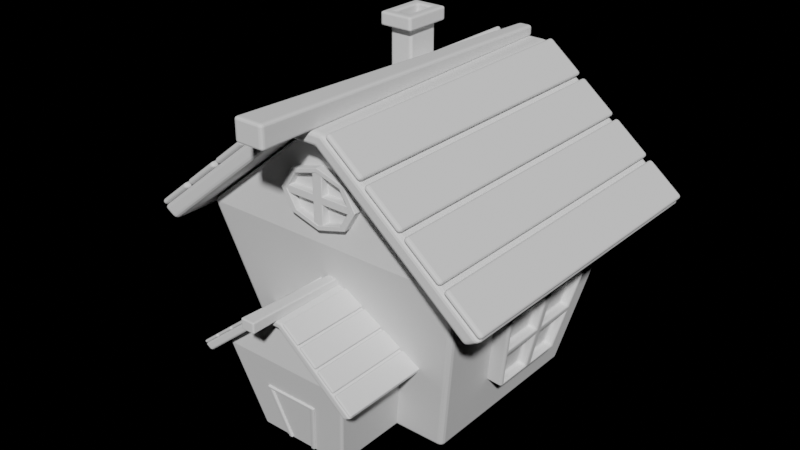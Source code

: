 # Source: step15.blend  (saved by Blender 3.4.6; exported with 4.5.12 LTS)
import bpy
from mathutils import Matrix  # noqa: F401  (used for matrix-valued properties, if any)

bpy.ops.wm.read_factory_settings(use_empty=True)
scene = bpy.context.scene
scene.name = 'Scene'

# ---- collections
col_collection = bpy.data.collections.new('Collection'); scene.collection.children.link(col_collection)

# ---- world
world_world = bpy.data.worlds.new('World'); scene.world = world_world
world_world.use_nodes = True; world_world.node_tree.nodes.clear()
_N = world_world.node_tree.nodes; _L = world_world.node_tree.links
n0 = _N.new('ShaderNodeOutputWorld'); n0.name = 'World Output'; n0.location = (300, 300)
n1 = _N.new('ShaderNodeBackground'); n1.name = 'Background'; n1.location = (10, 300)
n1.inputs[0].default_value = (0.0, 0.0, 0.0, 1.0)
_L.new(n1.outputs[0], n0.inputs[0])
n0.is_active_output = True
world_world.color = (0.05088, 0.05088, 0.05088)
world_world.use_sun_shadow = False
world_world.sun_shadow_jitter_overblur = 0.0

# ---- meshes
me_plan = bpy.data.meshes.new('Plan')
me_plan.from_pydata([(-0.7097, -0.7097, 0.0), (0.7097, -0.7097, 0.0), (-0.7097, 0.7097, 0.0), (0.7097, 0.7097, 0.0), (-1.0, -1.0, 1.97), (1.0, -1.0, 1.97), (-1.0, 1.0, 1.97), (1.0, 1.0, 1.97), (-0.09968, -1.0, 3.047), (0.09968, -1.0, 3.047), (-0.09968, 1.0, 3.047), (0.09968, 1.0, 3.047), (-0.288, -0.7115, 0.0117), (0.288, -0.7115, 0.0117), (-0.5046, -0.9281, 1.482), (0.5046, -0.9281, 1.482), (-0.7887, -0.3236, 0.5358), (-0.7887, 0.3236, 0.5358), (-0.921, -0.4559, 1.434), (-0.921, 0.4559, 1.434)], [], [(0, 2, 3, 1), (5, 7, 11, 9), (1, 3, 7, 5), (2, 0, 4, 6), (3, 2, 6, 7), (0, 1, 5, 4), (8, 9, 11, 10), (6, 4, 8, 10), (7, 6, 10, 11), (4, 5, 9, 8), (12, 14, 15, 13), (17, 19, 18, 16)])
_uv = me_plan.uv_layers.new(name='CarteUV')
_uv.uv.foreach_set('vector', [0.0, 0.0, 0.0, 1.0, 1.0, 1.0, 1.0, 0.0, 1.0, 0.0, 1.0, 1.0, 1.0, 1.0, 1.0, 0.0, 1.0, 0.0, 1.0, 1.0, 1.0, 1.0, 1.0, 0.0, 0.0, 1.0, 0.0, 0.0, 0.0, 0.0, 0.0, 1.0, 1.0, 1.0, 0.0, 1.0, 0.0, 1.0, 1.0, 1.0, 0.0, 0.0, 1.0, 0.0, 1.0, 0.0, 0.0, 0.0, 0.0, 0.0, 1.0, 0.0, 1.0, 1.0, 0.0, 1.0, 0.0, 1.0, 0.0, 0.0, 0.0, 0.0, 0.0, 1.0, 1.0, 1.0, 0.0, 1.0, 0.0, 1.0, 1.0, 1.0, 0.0, 0.0, 1.0, 0.0, 1.0, 0.0, 0.0, 0.0, 0.1175, 0.0, 0.0, 0.0, 1.0, 0.0, 0.8825, 0.0, 0.0, 1.0, 0.0, 1.0, 0.0, 0.0, 0.0, 0.0])
me_plan.materials.append(None)
me_plan.update()
me_plan_001 = bpy.data.meshes.new('Plan.001')
me_plan_001.from_pydata([(-1.193, -1.193, 1.857), (1.193, -1.193, 1.857), (-1.193, 1.193, 1.857), (1.193, 1.193, 1.857), (-0.1189, -1.193, 3.142), (0.1189, -1.193, 3.142), (-0.1189, 1.193, 3.142), (0.1189, 1.193, 3.142), (-1.303, 1.193, 1.949), (-1.303, -1.193, 1.949), (1.303, -1.193, 1.949), (1.303, 1.193, 1.949), (-0.1798, 1.193, 3.272), (-0.1798, -1.193, 3.272), (0.1798, -1.193, 3.272), (0.1798, 1.193, 3.272), (-0.6559, -1.193, 2.499), (-0.6559, 1.193, 2.499), (-0.7414, -1.193, 2.611), (-0.7414, 1.193, 2.611), (-0.3874, -1.193, 2.821), (-0.4606, -1.193, 2.941), (-0.3874, 1.193, 2.821), (-0.4606, 1.193, 2.941), (-0.9244, 1.193, 2.178), (-1.022, 1.193, 2.28), (-0.9244, -1.193, 2.178), (-1.022, -1.193, 2.28)], [], [(1, 5, 7, 3), (4, 6, 7, 5), (22, 6, 4, 20), (10, 11, 15, 14), (13, 14, 15, 12), (23, 21, 13, 12), (7, 6, 12, 15), (4, 5, 14, 13), (1, 3, 11, 10), (20, 4, 13, 21), (3, 7, 15, 11), (2, 0, 9, 8), (24, 2, 8, 25), (5, 1, 10, 14), (22, 17, 19, 23), (26, 16, 18, 27), (25, 27, 18, 19), (24, 17, 16, 26), (6, 22, 23, 12), (16, 20, 21, 18), (19, 18, 21, 23), (17, 22, 20, 16), (2, 24, 26, 0), (8, 9, 27, 25), (0, 26, 27, 9), (17, 24, 25, 19)])
_uv = me_plan_001.uv_layers.new(name='CarteUV')
_uv.uv.foreach_set('vector', [1.0, 0.0, 1.0, 0.0, 1.0, 1.0, 1.0, 1.0, 0.0, 0.0, 0.0, 1.0, 1.0, 1.0, 1.0, 0.0, 0.0, 1.0, 0.0, 1.0, 0.0, 0.0, 0.0, 0.0, 1.0, 0.0, 1.0, 1.0, 1.0, 1.0, 1.0, 0.0, 0.0, 0.0, 1.0, 0.0, 1.0, 1.0, 0.0, 1.0, 0.0, 1.0, 0.0, 0.0, 0.0, 0.0, 0.0, 1.0, 1.0, 1.0, 0.0, 1.0, 0.0, 1.0, 1.0, 1.0, 0.0, 0.0, 1.0, 0.0, 1.0, 0.0, 0.0, 0.0, 1.0, 0.0, 1.0, 1.0, 1.0, 1.0, 1.0, 0.0, 0.0, 0.0, 0.0, 0.0, 0.0, 0.0, 0.0, 0.0, 1.0, 1.0, 1.0, 1.0, 1.0, 1.0, 1.0, 1.0, 0.0, 1.0, 0.0, 0.0, 0.0, 0.0, 0.0, 1.0, 0.0, 1.0, 0.0, 1.0, 0.0, 1.0, 0.0, 1.0, 1.0, 0.0, 1.0, 0.0, 1.0, 0.0, 1.0, 0.0, 0.0, 1.0, 0.0, 1.0, 0.0, 1.0, 0.0, 1.0, 0.0, 0.0, 0.0, 0.0, 0.0, 0.0, 0.0, 0.0, 0.0, 1.0, 0.0, 0.0, 0.0, 0.0, 0.0, 1.0, 0.0, 1.0, 0.0, 1.0, 0.0, 0.0, 0.0, 0.0, 0.0, 1.0, 0.0, 1.0, 0.0, 1.0, 0.0, 1.0, 0.0, 0.0, 0.0, 0.0, 0.0, 0.0, 0.0, 0.0, 0.0, 1.0, 0.0, 0.0, 0.0, 0.0, 0.0, 1.0, 0.0, 1.0, 0.0, 1.0, 0.0, 0.0, 0.0, 0.0, 0.0, 1.0, 0.0, 1.0, 0.0, 0.0, 0.0, 0.0, 0.0, 1.0, 0.0, 0.0, 0.0, 0.0, 0.0, 1.0, 0.0, 0.0, 0.0, 0.0, 0.0, 0.0, 0.0, 0.0, 0.0, 1.0, 0.0, 1.0, 0.0, 1.0, 0.0, 1.0])
me_plan_001.materials.append(None)
me_plan_001.update()
me_plan_002 = bpy.data.meshes.new('Plan.002')
me_plan_002.from_pydata([(-0.05436, 1.193, 3.264), (-0.1093, -1.591, 3.272), (0.1093, -1.591, 3.272), (0.05436, 1.193, 3.264), (-0.05436, 1.193, 3.379), (-0.1093, -1.591, 3.502), (0.1093, -1.591, 3.502), (0.05436, 1.193, 3.379)], [], [(1, 0, 3, 2), (5, 6, 7, 4), (2, 3, 7, 6), (0, 1, 5, 4), (3, 0, 4, 7), (1, 2, 6, 5)])
_uv = me_plan_002.uv_layers.new(name='CarteUV')
_uv.uv.foreach_set('vector', [0.0, 0.0, 0.0, 1.0, 1.0, 1.0, 1.0, 0.0, 0.0, 0.0, 1.0, 0.0, 1.0, 1.0, 0.0, 1.0, 1.0, 0.0, 1.0, 1.0, 1.0, 1.0, 1.0, 0.0, 0.0, 1.0, 0.0, 0.0, 0.0, 0.0, 0.0, 1.0, 1.0, 1.0, 0.0, 1.0, 0.0, 1.0, 1.0, 1.0, 0.0, 0.0, 1.0, 0.0, 1.0, 0.0, 0.0, 0.0])
me_plan_002.materials.append(None)
me_plan_002.update()
me_plan_004 = bpy.data.meshes.new('Plan.004')
me_plan_004.from_pydata([(-0.7887, -0.3236, 0.5358), (-0.7887, 0.3236, 0.5358), (-0.921, -0.4559, 1.434), (-0.921, 0.4559, 1.434), (-0.8981, 0.3236, 0.5197), (-0.8981, -0.3236, 0.5197), (-1.03, 0.4559, 1.418), (-1.03, -0.4559, 1.418), (-0.8981, 0.0, 0.5197), (-1.03, 0.0, 1.418), (-0.9642, -0.3898, 0.9688), (-0.9642, 0.3898, 0.9688), (-0.9642, 0.0, 0.9688), (-0.9698, -0.03813, 1.007), (-0.9698, -0.3568, 1.007), (-1.025, -0.4119, 1.38), (-1.025, -0.03813, 1.38), (-0.9698, 0.3568, 1.007), (-0.9698, 0.03813, 1.007), (-1.025, 0.03813, 1.38), (-1.025, 0.4119, 1.38), (-0.9036, 0.2906, 0.5574), (-0.9036, 0.03813, 0.5574), (-0.9587, 0.03813, 0.9311), (-0.9587, 0.3457, 0.9311), (-0.9036, -0.03813, 0.5574), (-0.9036, -0.2906, 0.5574), (-0.9587, -0.3457, 0.9311), (-0.9587, -0.03813, 0.9311), (-0.9074, -0.3568, 1.016), (-0.9074, -0.03813, 1.016), (-0.9625, -0.03813, 1.389), (-0.9625, -0.4119, 1.389), (-0.9074, 0.03813, 1.016), (-0.9074, 0.3568, 1.016), (-0.9625, 0.4119, 1.389), (-0.9625, 0.03813, 1.389), (-0.8413, 0.2906, 0.5666), (-0.8413, 0.03813, 0.5666), (-0.8963, 0.3457, 0.9402), (-0.8963, 0.03813, 0.9402), (-0.8413, -0.03813, 0.5666), (-0.8413, -0.2906, 0.5666), (-0.8963, -0.03813, 0.9402), (-0.8963, -0.3457, 0.9402)], [], [(26, 27, 44, 42), (0, 2, 7, 10, 5), (1, 0, 5, 8, 4), (3, 1, 4, 11, 6), (2, 3, 6, 9, 7), (19, 20, 35, 36), (22, 23, 40, 38), (15, 16, 31, 32), (12, 10, 14, 13), (10, 7, 15, 14), (7, 9, 16, 15), (9, 12, 13, 16), (11, 12, 18, 17), (12, 9, 19, 18), (9, 6, 20, 19), (6, 11, 17, 20), (4, 8, 22, 21), (8, 12, 23, 22), (12, 11, 24, 23), (11, 4, 21, 24), (8, 5, 26, 25), (5, 10, 27, 26), (10, 12, 28, 27), (12, 8, 25, 28), (30, 29, 32, 31), (34, 33, 36, 35), (37, 38, 40, 39), (41, 42, 44, 43), (23, 24, 39, 40), (27, 28, 43, 44), (13, 14, 29, 30), (17, 18, 33, 34), (16, 13, 30, 31), (21, 22, 38, 37), (20, 17, 34, 35), (25, 26, 42, 41), (14, 15, 32, 29), (24, 21, 37, 39), (18, 19, 36, 33), (28, 25, 41, 43)])
_uv = me_plan_004.uv_layers.new(name='CarteUV')
_uv.uv.foreach_set('vector', [0.0, 0.05721, 0.0, 0.05086, 0.0, 0.05086, 0.0, 0.05721, 0.0, 0.0, 0.0, 0.0, 0.0, 0.0, 0.0, 0.0, 0.0, 0.0, 0.0, 1.0, 0.0, 0.0, 0.0, 0.0, 0.0, 0.5, 0.0, 1.0, 0.0, 1.0, 0.0, 1.0, 0.0, 1.0, 0.0, 1.0, 0.0, 1.0, 0.0, 0.0, 0.0, 1.0, 0.0, 1.0, 0.0, 0.5, 0.0, 0.0, 0.0, 0.5432, 0.0, 0.9566, 0.0, 0.9566, 0.0, 0.5432, 0.0, 0.557, 0.0, 0.5506, 0.0, 0.5506, 0.0, 0.557, 0.0, 0.04336, 0.0, 0.4568, 0.0, 0.4568, 0.0, 0.04336, 0.0, 0.5, 0.0, 0.0, 0.0, 0.04767, 0.0, 0.4525, 0.0, 0.0, 0.0, 0.0, 0.0, 0.04336, 0.0, 0.04767, 0.0, 0.0, 0.0, 0.5, 0.0, 0.4568, 0.0, 0.04336, 0.0, 0.5, 0.0, 0.5, 0.0, 0.4525, 0.0, 0.4568, 0.0, 1.0, 0.0, 0.5, 0.0, 0.5475, 0.0, 0.9523, 0.0, 0.5, 0.0, 0.5, 0.0, 0.5432, 0.0, 0.5475, 0.0, 0.5, 0.0, 1.0, 0.0, 0.9566, 0.0, 0.5432, 0.0, 1.0, 0.0, 1.0, 0.0, 0.9523, 0.0, 0.9566, 0.0, 1.0, 0.0, 0.5, 0.0, 0.557, 0.0, 0.9428, 0.0, 0.5, 0.0, 0.5, 0.0, 0.5506, 0.0, 0.557, 0.0, 0.5, 0.0, 1.0, 0.0, 0.9491, 0.0, 0.5506, 0.0, 1.0, 0.0, 1.0, 0.0, 0.9428, 0.0, 0.9491, 0.0, 0.5, 0.0, 0.0, 0.0, 0.05721, 0.0, 0.443, 0.0, 0.0, 0.0, 0.0, 0.0, 0.05086, 0.0, 0.05721, 0.0, 0.0, 0.0, 0.5, 0.0, 0.4494, 0.0, 0.05086, 0.0, 0.5, 0.0, 0.5, 0.0, 0.443, 0.0, 0.4494, 0.0, 0.4525, 0.0, 0.04767, 0.0, 0.04336, 0.0, 0.4568, 0.0, 0.9523, 0.0, 0.5475, 0.0, 0.5432, 0.0, 0.9566, 0.0, 0.9428, 0.0, 0.557, 0.0, 0.5506, 0.0, 0.9491, 0.0, 0.443, 0.0, 0.05721, 0.0, 0.05086, 0.0, 0.4494, 0.0, 0.5506, 0.0, 0.9491, 0.0, 0.9491, 0.0, 0.5506, 0.0, 0.05086, 0.0, 0.4494, 0.0, 0.4494, 0.0, 0.05086, 0.0, 0.4525, 0.0, 0.04767, 0.0, 0.04767, 0.0, 0.4525, 0.0, 0.9523, 0.0, 0.5475, 0.0, 0.5475, 0.0, 0.9523, 0.0, 0.4568, 0.0, 0.4525, 0.0, 0.4525, 0.0, 0.4568, 0.0, 0.9428, 0.0, 0.557, 0.0, 0.557, 0.0, 0.9428, 0.0, 0.9566, 0.0, 0.9523, 0.0, 0.9523, 0.0, 0.9566, 0.0, 0.443, 0.0, 0.05721, 0.0, 0.05721, 0.0, 0.443, 0.0, 0.04767, 0.0, 0.04336, 0.0, 0.04336, 0.0, 0.04767, 0.0, 0.9491, 0.0, 0.9428, 0.0, 0.9428, 0.0, 0.9491, 0.0, 0.5475, 0.0, 0.5432, 0.0, 0.5432, 0.0, 0.5475, 0.0, 0.4494, 0.0, 0.443, 0.0, 0.443, 0.0, 0.4494])
me_plan_004.materials.append(None)
me_plan_004.update()
me_plan_005 = bpy.data.meshes.new('Plan.005')
me_plan_005.from_pydata([(-0.7887, -0.3236, 0.5358), (-0.7887, 0.3236, 0.5358), (-0.921, -0.4559, 1.434), (-0.921, 0.4559, 1.434), (-0.8981, 0.3236, 0.5197), (-0.8981, -0.3236, 0.5197), (-1.03, 0.4559, 1.418), (-1.03, -0.4559, 1.418), (-0.8981, 0.0, 0.5197), (-1.03, 0.0, 1.418), (-0.9642, -0.3898, 0.9688), (-0.9642, 0.3898, 0.9688), (-0.9642, 0.0, 0.9688), (-0.9698, -0.03813, 1.007), (-0.9698, -0.3568, 1.007), (-1.025, -0.4119, 1.38), (-1.025, -0.03813, 1.38), (-0.9698, 0.3568, 1.007), (-0.9698, 0.03813, 1.007), (-1.025, 0.03813, 1.38), (-1.025, 0.4119, 1.38), (-0.9036, 0.2906, 0.5574), (-0.9036, 0.03813, 0.5574), (-0.9587, 0.03813, 0.9311), (-0.9587, 0.3457, 0.9311), (-0.9036, -0.03813, 0.5574), (-0.9036, -0.2906, 0.5574), (-0.9587, -0.3457, 0.9311), (-0.9587, -0.03813, 0.9311), (-0.9074, -0.3568, 1.016), (-0.9074, -0.03813, 1.016), (-0.9625, -0.03813, 1.389), (-0.9625, -0.4119, 1.389), (-0.9074, 0.03813, 1.016), (-0.9074, 0.3568, 1.016), (-0.9625, 0.4119, 1.389), (-0.9625, 0.03813, 1.389), (-0.8413, 0.2906, 0.5666), (-0.8413, 0.03813, 0.5666), (-0.8963, 0.3457, 0.9402), (-0.8963, 0.03813, 0.9402), (-0.8413, -0.03813, 0.5666), (-0.8413, -0.2906, 0.5666), (-0.8963, -0.03813, 0.9402), (-0.8963, -0.3457, 0.9402)], [], [(26, 27, 44, 42), (0, 2, 7, 10, 5), (1, 0, 5, 8, 4), (3, 1, 4, 11, 6), (2, 3, 6, 9, 7), (19, 20, 35, 36), (22, 23, 40, 38), (15, 16, 31, 32), (12, 10, 14, 13), (10, 7, 15, 14), (7, 9, 16, 15), (9, 12, 13, 16), (11, 12, 18, 17), (12, 9, 19, 18), (9, 6, 20, 19), (6, 11, 17, 20), (4, 8, 22, 21), (8, 12, 23, 22), (12, 11, 24, 23), (11, 4, 21, 24), (8, 5, 26, 25), (5, 10, 27, 26), (10, 12, 28, 27), (12, 8, 25, 28), (30, 29, 32, 31), (34, 33, 36, 35), (37, 38, 40, 39), (41, 42, 44, 43), (23, 24, 39, 40), (27, 28, 43, 44), (13, 14, 29, 30), (17, 18, 33, 34), (16, 13, 30, 31), (21, 22, 38, 37), (20, 17, 34, 35), (25, 26, 42, 41), (14, 15, 32, 29), (24, 21, 37, 39), (18, 19, 36, 33), (28, 25, 41, 43)])
_uv = me_plan_005.uv_layers.new(name='CarteUV')
_uv.uv.foreach_set('vector', [0.0, 0.05721, 0.0, 0.05086, 0.0, 0.05086, 0.0, 0.05721, 0.0, 0.0, 0.0, 0.0, 0.0, 0.0, 0.0, 0.0, 0.0, 0.0, 0.0, 1.0, 0.0, 0.0, 0.0, 0.0, 0.0, 0.5, 0.0, 1.0, 0.0, 1.0, 0.0, 1.0, 0.0, 1.0, 0.0, 1.0, 0.0, 1.0, 0.0, 0.0, 0.0, 1.0, 0.0, 1.0, 0.0, 0.5, 0.0, 0.0, 0.0, 0.5432, 0.0, 0.9566, 0.0, 0.9566, 0.0, 0.5432, 0.0, 0.557, 0.0, 0.5506, 0.0, 0.5506, 0.0, 0.557, 0.0, 0.04336, 0.0, 0.4568, 0.0, 0.4568, 0.0, 0.04336, 0.0, 0.5, 0.0, 0.0, 0.0, 0.04767, 0.0, 0.4525, 0.0, 0.0, 0.0, 0.0, 0.0, 0.04336, 0.0, 0.04767, 0.0, 0.0, 0.0, 0.5, 0.0, 0.4568, 0.0, 0.04336, 0.0, 0.5, 0.0, 0.5, 0.0, 0.4525, 0.0, 0.4568, 0.0, 1.0, 0.0, 0.5, 0.0, 0.5475, 0.0, 0.9523, 0.0, 0.5, 0.0, 0.5, 0.0, 0.5432, 0.0, 0.5475, 0.0, 0.5, 0.0, 1.0, 0.0, 0.9566, 0.0, 0.5432, 0.0, 1.0, 0.0, 1.0, 0.0, 0.9523, 0.0, 0.9566, 0.0, 1.0, 0.0, 0.5, 0.0, 0.557, 0.0, 0.9428, 0.0, 0.5, 0.0, 0.5, 0.0, 0.5506, 0.0, 0.557, 0.0, 0.5, 0.0, 1.0, 0.0, 0.9491, 0.0, 0.5506, 0.0, 1.0, 0.0, 1.0, 0.0, 0.9428, 0.0, 0.9491, 0.0, 0.5, 0.0, 0.0, 0.0, 0.05721, 0.0, 0.443, 0.0, 0.0, 0.0, 0.0, 0.0, 0.05086, 0.0, 0.05721, 0.0, 0.0, 0.0, 0.5, 0.0, 0.4494, 0.0, 0.05086, 0.0, 0.5, 0.0, 0.5, 0.0, 0.443, 0.0, 0.4494, 0.0, 0.4525, 0.0, 0.04767, 0.0, 0.04336, 0.0, 0.4568, 0.0, 0.9523, 0.0, 0.5475, 0.0, 0.5432, 0.0, 0.9566, 0.0, 0.9428, 0.0, 0.557, 0.0, 0.5506, 0.0, 0.9491, 0.0, 0.443, 0.0, 0.05721, 0.0, 0.05086, 0.0, 0.4494, 0.0, 0.5506, 0.0, 0.9491, 0.0, 0.9491, 0.0, 0.5506, 0.0, 0.05086, 0.0, 0.4494, 0.0, 0.4494, 0.0, 0.05086, 0.0, 0.4525, 0.0, 0.04767, 0.0, 0.04767, 0.0, 0.4525, 0.0, 0.9523, 0.0, 0.5475, 0.0, 0.5475, 0.0, 0.9523, 0.0, 0.4568, 0.0, 0.4525, 0.0, 0.4525, 0.0, 0.4568, 0.0, 0.9428, 0.0, 0.557, 0.0, 0.557, 0.0, 0.9428, 0.0, 0.9566, 0.0, 0.9523, 0.0, 0.9523, 0.0, 0.9566, 0.0, 0.443, 0.0, 0.05721, 0.0, 0.05721, 0.0, 0.443, 0.0, 0.04767, 0.0, 0.04336, 0.0, 0.04336, 0.0, 0.04767, 0.0, 0.9491, 0.0, 0.9428, 0.0, 0.9428, 0.0, 0.9491, 0.0, 0.5475, 0.0, 0.5432, 0.0, 0.5432, 0.0, 0.5475, 0.0, 0.4494, 0.0, 0.443, 0.0, 0.443, 0.0, 0.4494])
me_plan_005.materials.append(None)
me_plan_005.update()
me_cercle = bpy.data.meshes.new('Cercle')
me_cercle.from_pydata([], [], [])
_uv = me_cercle.uv_layers.new(name='CarteUV')
_uv.uv.foreach_set('vector', [])
me_cercle.update()
me_cercle_001 = bpy.data.meshes.new('Cercle.001')
me_cercle_001.from_pydata([(0.0, 0.3, 0.0), (-0.2121, 0.2121, 0.0), (-0.3, 0.0, 0.0), (-0.2121, -0.2121, 0.0), (0.0, -0.3, 0.0), (0.2121, -0.2121, 0.0), (0.3, 0.0, 0.0), (0.2121, 0.2121, 0.0), (2.09e-09, 0.2519, 9.556e-09), (-0.1781, 0.1781, 9.556e-09), (-0.2519, 0.0, 9.556e-09), (-0.1781, -0.1781, 9.556e-09), (2.09e-09, -0.2519, 9.556e-09), (0.1781, -0.1781, 9.556e-09), (0.2519, 0.0, 9.556e-09), (0.1781, 0.1781, 9.556e-09), (7.327e-16, 0.3, 0.05892), (-0.2121, 0.2121, 0.05892), (-0.3, 0.0, 0.05892), (-0.2121, -0.2121, 0.05892), (7.327e-16, -0.3, 0.05892), (0.2121, -0.2121, 0.05892), (0.3, 0.0, 0.05892), (0.2121, 0.2121, 0.05892), (2.09e-09, 0.2519, 0.05892), (-0.1781, 0.1781, 0.05892), (-0.2519, 0.0, 0.05892), (-0.1781, -0.1781, 0.05892), (2.09e-09, -0.2519, 0.05892), (0.1781, -0.1781, 0.05892), (0.2519, 0.0, 0.05892), (0.1781, 0.1781, 0.05892), (-0.0375, -0.0375, 0.0375), (-0.0375, 0.0375, 0.0375), (-0.0375, -0.0375, -0.0375), (-0.0375, 0.0375, -0.0375), (0.0375, -0.0375, 0.0375), (0.0375, 0.0375, 0.0375), (0.0375, -0.0375, -0.0375), (0.0375, 0.0375, -0.0375), (-0.254, -0.0375, 0.0375), (-0.254, 0.0375, 0.0375), (-0.254, 0.0375, -0.0375), (-0.254, -0.0375, -0.0375), (0.254, -0.0375, -0.0375), (0.254, 0.0375, -0.0375), (0.254, 0.0375, 0.0375), (0.254, -0.0375, 0.0375), (-0.0375, -0.254, -0.0375), (0.0375, -0.254, -0.0375), (0.0375, -0.254, 0.0375), (-0.0375, -0.254, 0.0375), (0.0375, 0.254, -0.0375), (-0.0375, 0.254, -0.0375), (-0.0375, 0.254, 0.0375), (0.0375, 0.254, 0.0375), (-0.0375, -0.0375, 0.05499), (-0.0375, 0.0375, 0.05499), (0.0375, 0.0375, 0.05499), (0.0375, -0.0375, 0.05499), (-0.254, 0.0375, 0.05499), (-0.254, -0.0375, 0.05499), (0.254, -0.0375, 0.05499), (0.254, 0.0375, 0.05499), (-0.0375, -0.254, 0.05499), (0.0375, -0.254, 0.05499), (0.0375, 0.254, 0.05499), (-0.0375, 0.254, 0.05499), (-0.2647, -0.0375, 0.05499), (-0.2647, -0.0375, 0.0375), (-0.2647, 0.0375, 0.0375), (-0.2647, 0.0375, 0.05499), (0.0375, 0.2758, 0.0375), (-0.0375, 0.2758, 0.0375), (0.0375, 0.2758, 0.05499), (-0.0375, 0.2758, 0.05499), (0.2692, -0.0375, 0.0375), (0.2692, -0.0375, 0.05499), (0.2692, 0.0375, 0.0375), (0.2692, 0.0375, 0.05499), (-0.0375, -0.2782, 0.0375), (0.0375, -0.2782, 0.0375), (-0.0375, -0.2782, 0.05499), (0.0375, -0.2782, 0.05499), (0.0375, -0.277, -0.0375), (-0.0375, -0.277, -0.0375), (0.0375, -0.277, 0.0375), (-0.0375, -0.277, 0.0375), (-0.2645, 0.0375, 0.0375), (-0.2645, -0.0375, 0.0375), (-0.2645, 0.0375, -0.0375), (-0.2645, -0.0375, -0.0375), (-0.0375, 0.276, -0.0375), (0.0375, 0.276, -0.0375), (-0.0375, 0.276, 0.0375), (0.0375, 0.276, 0.0375), (0.2699, 0.0375, -0.0375), (0.2699, -0.0375, -0.0375), (0.2699, 0.0375, 0.0375), (0.2699, -0.0375, 0.0375)], [], [(7, 15, 14, 6), (5, 13, 12, 4), (3, 11, 10, 2), (1, 9, 8, 0), (0, 8, 15, 7), (6, 14, 13, 5), (4, 12, 11, 3), (2, 10, 9, 1), (23, 22, 30, 31), (21, 20, 28, 29), (19, 18, 26, 27), (17, 16, 24, 25), (16, 23, 31, 24), (22, 21, 29, 30), (20, 19, 27, 28), (18, 17, 25, 26), (12, 13, 29, 28), (6, 5, 21, 22), (13, 14, 30, 29), (7, 6, 22, 23), (14, 15, 31, 30), (0, 7, 23, 16), (1, 0, 16, 17), (15, 8, 24, 31), (8, 9, 25, 24), (2, 1, 17, 18), (9, 10, 26, 25), (3, 2, 18, 19), (10, 11, 27, 26), (4, 3, 19, 20), (11, 12, 28, 27), (5, 4, 20, 21), (56, 64, 65, 59), (34, 35, 39, 38), (59, 62, 63, 58), (32, 51, 64, 56), (57, 60, 61, 56), (59, 58, 57, 56), (43, 40, 89, 91), (54, 67, 75, 73), (35, 42, 41, 33), (34, 43, 42, 35), (32, 40, 43, 34), (46, 47, 99, 98), (39, 45, 44, 38), (37, 46, 45, 39), (50, 36, 59, 65), (38, 44, 47, 36), (48, 49, 84, 85), (38, 49, 48, 34), (36, 50, 49, 38), (40, 32, 56, 61), (34, 48, 51, 32), (55, 52, 93, 95), (35, 53, 52, 39), (33, 54, 53, 35), (36, 47, 62, 59), (39, 52, 55, 37), (58, 66, 67, 57), (54, 33, 57, 67), (62, 47, 76, 77), (61, 60, 71, 68), (37, 55, 66, 58), (46, 37, 58, 63), (33, 41, 60, 57), (50, 65, 83, 81), (70, 69, 68, 71), (60, 41, 70, 71), (40, 61, 68, 69), (41, 40, 69, 70), (72, 73, 75, 74), (67, 66, 74, 75), (66, 55, 72, 74), (55, 54, 73, 72), (76, 78, 79, 77), (47, 46, 78, 76), (63, 62, 77, 79), (46, 63, 79, 78), (80, 81, 83, 82), (65, 64, 82, 83), (51, 50, 81, 80), (64, 51, 80, 82), (85, 84, 86, 87), (51, 48, 85, 87), (49, 50, 86, 84), (50, 51, 87, 86), (89, 88, 90, 91), (41, 42, 90, 88), (42, 43, 91, 90), (40, 41, 88, 89), (93, 92, 94, 95), (53, 54, 94, 92), (54, 55, 95, 94), (52, 53, 92, 93), (97, 96, 98, 99), (44, 45, 96, 97), (47, 44, 97, 99), (45, 46, 98, 96)])
_uv = me_cercle_001.uv_layers.new(name='CarteUV')
_uv.uv.foreach_set('vector', [0.0, 0.0, 0.0, 0.0, 0.0, 0.0, 0.0, 0.0, 0.0, 0.0, 0.0, 0.0, 0.0, 0.0, 0.0, 0.0, 0.0, 0.0, 0.0, 0.0, 0.0, 0.0, 0.0, 0.0, 0.0, 0.0, 0.0, 0.0, 0.0, 0.0, 0.0, 0.0, 0.0, 0.0, 0.0, 0.0, 0.0, 0.0, 0.0, 0.0, 0.0, 0.0, 0.0, 0.0, 0.0, 0.0, 0.0, 0.0, 0.0, 0.0, 0.0, 0.0, 0.0, 0.0, 0.0, 0.0, 0.0, 0.0, 0.0, 0.0, 0.0, 0.0, 0.0, 0.0, 0.0, 0.0, 0.0, 0.0, 0.0, 0.0, 0.0, 0.0, 0.0, 0.0, 0.0, 0.0, 0.0, 0.0, 0.0, 0.0, 0.0, 0.0, 0.0, 0.0, 0.0, 0.0, 0.0, 0.0, 0.0, 0.0, 0.0, 0.0, 0.0, 0.0, 0.0, 0.0, 0.0, 0.0, 0.0, 0.0, 0.0, 0.0, 0.0, 0.0, 0.0, 0.0, 0.0, 0.0, 0.0, 0.0, 0.0, 0.0, 0.0, 0.0, 0.0, 0.0, 0.0, 0.0, 0.0, 0.0, 0.0, 0.0, 0.0, 0.0, 0.0, 0.0, 0.0, 0.0, 0.0, 0.0, 0.0, 0.0, 0.0, 0.0, 0.0, 0.0, 0.0, 0.0, 0.0, 0.0, 0.0, 0.0, 0.0, 0.0, 0.0, 0.0, 0.0, 0.0, 0.0, 0.0, 0.0, 0.0, 0.0, 0.0, 0.0, 0.0, 0.0, 0.0, 0.0, 0.0, 0.0, 0.0, 0.0, 0.0, 0.0, 0.0, 0.0, 0.0, 0.0, 0.0, 0.0, 0.0, 0.0, 0.0, 0.0, 0.0, 0.0, 0.0, 0.0, 0.0, 0.0, 0.0, 0.0, 0.0, 0.0, 0.0, 0.0, 0.0, 0.0, 0.0, 0.0, 0.0, 0.0, 0.0, 0.0, 0.0, 0.0, 0.0, 0.0, 0.0, 0.0, 0.0, 0.0, 0.0, 0.0, 0.0, 0.0, 0.0, 0.0, 0.0, 0.0, 0.0, 0.0, 0.0, 0.0, 0.0, 0.0, 0.0, 0.0, 0.0, 0.0, 0.0, 0.0, 0.0, 0.0, 0.0, 0.0, 0.0, 0.0, 0.0, 0.0, 0.0, 0.0, 0.0, 0.0, 0.0, 0.0, 0.0, 0.0, 0.0, 0.0, 0.0, 0.0, 0.0, 0.0, 0.0, 0.0, 0.0, 0.0, 0.0, 0.0, 0.0, 0.0, 0.0, 0.0, 0.0, 0.125, 0.75, 0.125, 0.75, 0.375, 0.75, 0.375, 0.75, 0.375, 0.25, 0.625, 0.25, 0.625, 0.5, 0.375, 0.5, 0.375, 0.75, 0.375, 0.75, 0.625, 0.75, 0.625, 0.75, 0.125, 0.75, 0.125, 0.75, 0.125, 0.75, 0.125, 0.75, 0.625, 0.0, 0.625, 0.0, 0.375, 0.0, 0.375, 0.0, 0.375, 0.75, 0.625, 0.75, 0.625, 1.0, 0.375, 1.0, 0.375, 0.25, 0.375, 0.0, 0.375, 0.0, 0.375, 0.25, 0.875, 0.75, 0.875, 0.75, 0.875, 0.75, 0.875, 0.75, 0.625, 0.25, 0.625, 0.25, 0.625, 0.0, 0.625, 0.0, 0.375, 0.25, 0.375, 0.25, 0.625, 0.25, 0.625, 0.25, 0.375, 0.0, 0.375, 0.0, 0.375, 0.25, 0.375, 0.25, 0.625, 0.75, 0.375, 0.75, 0.375, 0.75, 0.625, 0.75, 0.625, 0.5, 0.625, 0.5, 0.375, 0.5, 0.375, 0.5, 0.625, 0.75, 0.625, 0.75, 0.625, 0.5, 0.625, 0.5, 0.375, 0.75, 0.375, 0.75, 0.375, 0.75, 0.375, 0.75, 0.375, 0.5, 0.375, 0.5, 0.375, 0.75, 0.375, 0.75, 0.125, 0.5, 0.375, 0.5, 0.375, 0.5, 0.125, 0.5, 0.375, 0.5, 0.375, 0.5, 0.125, 0.5, 0.125, 0.5, 0.375, 0.75, 0.375, 0.75, 0.375, 0.5, 0.375, 0.5, 0.375, 0.0, 0.375, 0.0, 0.375, 0.0, 0.375, 0.0, 0.125, 0.5, 0.125, 0.5, 0.125, 0.75, 0.125, 0.75, 0.625, 0.75, 0.625, 0.5, 0.625, 0.5, 0.625, 0.75, 0.875, 0.5, 0.875, 0.5, 0.625, 0.5, 0.625, 0.5, 0.875, 0.75, 0.875, 0.75, 0.875, 0.5, 0.875, 0.5, 0.375, 0.75, 0.375, 0.75, 0.375, 0.75, 0.375, 0.75, 0.625, 0.5, 0.625, 0.5, 0.625, 0.75, 0.625, 0.75, 0.625, 0.75, 0.625, 0.75, 0.875, 0.75, 0.875, 0.75, 0.875, 0.75, 0.875, 0.75, 0.875, 0.75, 0.875, 0.75, 0.375, 0.75, 0.375, 0.75, 0.375, 0.75, 0.375, 0.75, 0.375, 0.0, 0.625, 0.0, 0.625, 0.0, 0.375, 0.0, 0.625, 0.75, 0.625, 0.75, 0.625, 0.75, 0.625, 0.75, 0.625, 0.75, 0.625, 0.75, 0.625, 0.75, 0.625, 0.75, 0.625, 0.0, 0.625, 0.0, 0.625, 0.0, 0.625, 0.0, 0.375, 0.75, 0.375, 0.75, 0.375, 0.75, 0.375, 0.75, 0.625, 0.0, 0.375, 0.0, 0.375, 0.0, 0.625, 0.0, 0.625, 0.0, 0.625, 0.0, 0.625, 0.0, 0.625, 0.0, 0.375, 0.0, 0.375, 0.0, 0.375, 0.0, 0.375, 0.0, 0.625, 0.0, 0.375, 0.0, 0.375, 0.0, 0.625, 0.0, 0.625, 0.75, 0.875, 0.75, 0.875, 0.75, 0.625, 0.75, 0.875, 0.75, 0.625, 0.75, 0.625, 0.75, 0.875, 0.75, 0.625, 0.75, 0.625, 0.75, 0.625, 0.75, 0.625, 0.75, 0.625, 0.75, 0.875, 0.75, 0.875, 0.75, 0.625, 0.75, 0.375, 0.75, 0.625, 0.75, 0.625, 0.75, 0.375, 0.75, 0.375, 0.75, 0.625, 0.75, 0.625, 0.75, 0.375, 0.75, 0.625, 0.75, 0.375, 0.75, 0.375, 0.75, 0.625, 0.75, 0.625, 0.75, 0.625, 0.75, 0.625, 0.75, 0.625, 0.75, 0.125, 0.75, 0.375, 0.75, 0.375, 0.75, 0.125, 0.75, 0.375, 0.75, 0.125, 0.75, 0.125, 0.75, 0.375, 0.75, 0.125, 0.75, 0.375, 0.75, 0.375, 0.75, 0.125, 0.75, 0.125, 0.75, 0.125, 0.75, 0.125, 0.75, 0.125, 0.75, 0.125, 0.5, 0.375, 0.5, 0.375, 0.75, 0.125, 0.75, 0.125, 0.75, 0.125, 0.5, 0.125, 0.5, 0.125, 0.75, 0.375, 0.5, 0.375, 0.75, 0.375, 0.75, 0.375, 0.5, 0.375, 0.75, 0.125, 0.75, 0.125, 0.75, 0.375, 0.75, 0.375, 0.0, 0.625, 0.0, 0.625, 0.25, 0.375, 0.25, 0.625, 0.0, 0.625, 0.25, 0.625, 0.25, 0.625, 0.0, 0.625, 0.25, 0.375, 0.25, 0.375, 0.25, 0.625, 0.25, 0.375, 0.0, 0.625, 0.0, 0.625, 0.0, 0.375, 0.0, 0.625, 0.5, 0.875, 0.5, 0.875, 0.75, 0.625, 0.75, 0.875, 0.5, 0.875, 0.75, 0.875, 0.75, 0.875, 0.5, 0.875, 0.75, 0.625, 0.75, 0.625, 0.75, 0.875, 0.75, 0.625, 0.5, 0.875, 0.5, 0.875, 0.5, 0.625, 0.5, 0.375, 0.5, 0.625, 0.5, 0.625, 0.75, 0.375, 0.75, 0.375, 0.5, 0.625, 0.5, 0.625, 0.5, 0.375, 0.5, 0.375, 0.75, 0.375, 0.5, 0.375, 0.5, 0.375, 0.75, 0.625, 0.5, 0.625, 0.75, 0.625, 0.75, 0.625, 0.5])
me_cercle_001.materials.append(None)
me_cercle_001.update()
me_plan_007 = bpy.data.meshes.new('Plan.007')
me_plan_007.from_pydata([(-0.5795, 0.6466, 2.801), (-0.5795, 0.3735, 2.801), (-0.3996, 0.6466, 3.013), (-0.3996, 0.3735, 3.013), (-0.5795, 0.6466, 3.47), (-0.5795, 0.3735, 3.47), (-0.3996, 0.6466, 3.47), (-0.3996, 0.3735, 3.47), (-0.6206, 0.7091, 3.47), (-0.6206, 0.311, 3.47), (-0.3584, 0.7091, 3.47), (-0.3584, 0.311, 3.47), (-0.5486, 0.6371, 3.614), (-0.5486, 0.383, 3.614), (-0.4305, 0.6371, 3.614), (-0.4305, 0.383, 3.614), (-0.6206, 0.7091, 3.614), (-0.6206, 0.311, 3.614), (-0.3584, 0.7091, 3.614), (-0.3584, 0.311, 3.614), (-0.5486, 0.6371, 3.319), (-0.5486, 0.383, 3.319), (-0.4305, 0.6371, 3.319), (-0.4305, 0.383, 3.319)], [], [(0, 2, 3, 1), (5, 7, 11, 9), (0, 1, 5, 4), (2, 0, 4, 6), (3, 2, 6, 7), (1, 3, 7, 5), (10, 8, 16, 18), (4, 5, 9, 8), (6, 4, 8, 10), (7, 6, 10, 11), (13, 15, 23, 21), (11, 10, 18, 19), (9, 11, 19, 17), (8, 9, 17, 16), (13, 12, 16, 17), (14, 15, 19, 18), (15, 13, 17, 19), (12, 14, 18, 16), (20, 21, 23, 22), (12, 13, 21, 20), (14, 12, 20, 22), (15, 14, 22, 23)])
_uv = me_plan_007.uv_layers.new(name='CarteUV')
_uv.uv.foreach_set('vector', [0.0, 1.0, 0.0, 1.0, 0.0, 0.0, 0.0, 0.0, 0.0, 0.0, 0.0, 0.0, 0.0, 0.0, 0.0, 0.0, 0.0, 1.0, 0.0, 0.0, 0.0, 0.0, 0.0, 1.0, 0.0, 1.0, 0.0, 1.0, 0.0, 1.0, 0.0, 1.0, 0.0, 0.0, 0.0, 1.0, 0.0, 1.0, 0.0, 0.0, 0.0, 0.0, 0.0, 0.0, 0.0, 0.0, 0.0, 0.0, 0.0, 1.0, 0.0, 1.0, 0.0, 1.0, 0.0, 1.0, 0.0, 1.0, 0.0, 0.0, 0.0, 0.0, 0.0, 1.0, 0.0, 1.0, 0.0, 1.0, 0.0, 1.0, 0.0, 1.0, 0.0, 0.0, 0.0, 1.0, 0.0, 1.0, 0.0, 0.0, 0.0, 0.1809, 0.0, 0.1809, 0.0, 0.1809, 0.0, 0.1809, 0.0, 0.0, 0.0, 1.0, 0.0, 1.0, 0.0, 0.0, 0.0, 0.0, 0.0, 0.0, 0.0, 0.0, 0.0, 0.0, 0.0, 1.0, 0.0, 0.0, 0.0, 0.0, 0.0, 1.0, 0.0, 0.1809, 0.0, 0.8191, 0.0, 1.0, 0.0, 0.0, 0.0, 0.8191, 0.0, 0.1809, 0.0, 0.0, 0.0, 1.0, 0.0, 0.1809, 0.0, 0.1809, 0.0, 0.0, 0.0, 0.0, 0.0, 0.8191, 0.0, 0.8191, 0.0, 1.0, 0.0, 1.0, 0.0, 0.8191, 0.0, 0.1809, 0.0, 0.1809, 0.0, 0.8191, 0.0, 0.8191, 0.0, 0.1809, 0.0, 0.1809, 0.0, 0.8191, 0.0, 0.8191, 0.0, 0.8191, 0.0, 0.8191, 0.0, 0.8191, 0.0, 0.1809, 0.0, 0.8191, 0.0, 0.8191, 0.0, 0.1809])
me_plan_007.materials.append(None)
me_plan_007.update()
me_plan_006 = bpy.data.meshes.new('Plan.006')
me_plan_006.from_pydata([(-1.289, 1.193, 1.966), (-1.289, -1.193, 1.966), (-1.036, 1.193, 2.263), (-1.036, -1.193, 2.263), (-1.314, 1.193, 2.012), (-1.314, -1.193, 2.012), (-1.062, 1.193, 2.309), (-1.062, -1.193, 2.309)], [], [(0, 2, 3, 1), (4, 5, 7, 6), (2, 0, 4, 6), (1, 3, 7, 5), (0, 1, 5, 4), (3, 2, 6, 7)])
_uv = me_plan_006.uv_layers.new(name='CarteUV')
_uv.uv.foreach_set('vector', [0.0, 1.0, 0.0, 1.0, 0.0, 0.0, 0.0, 0.0, 0.0, 1.0, 0.0, 0.0, 0.0, 0.0, 0.0, 1.0, 0.0, 1.0, 0.0, 1.0, 0.0, 1.0, 0.0, 1.0, 0.0, 0.0, 0.0, 0.0, 0.0, 0.0, 0.0, 0.0, 0.0, 1.0, 0.0, 0.0, 0.0, 0.0, 0.0, 1.0, 0.0, 0.0, 0.0, 1.0, 0.0, 1.0, 0.0, 0.0])
me_plan_006.materials.append(None)
me_plan_006.update()
me_plan_008 = bpy.data.meshes.new('Plan.008')
me_plan_008.from_pydata([(-1.008, -1.193, 2.296), (-1.008, 1.193, 2.296), (-0.7555, 1.193, 2.594), (-0.7555, -1.193, 2.594), (-1.034, -1.193, 2.342), (-1.034, 1.193, 2.342), (-0.7809, 1.193, 2.64), (-0.7809, -1.193, 2.64)], [], [(1, 2, 3, 0), (5, 4, 7, 6), (0, 3, 7, 4), (2, 1, 5, 6), (3, 2, 6, 7), (1, 0, 4, 5)])
_uv = me_plan_008.uv_layers.new(name='CarteUV')
_uv.uv.foreach_set('vector', [0.0, 1.0, 0.0, 1.0, 0.0, 0.0, 0.0, 0.0, 0.0, 1.0, 0.0, 0.0, 0.0, 0.0, 0.0, 1.0, 0.0, 0.0, 0.0, 0.0, 0.0, 0.0, 0.0, 0.0, 0.0, 1.0, 0.0, 1.0, 0.0, 1.0, 0.0, 1.0, 0.0, 0.0, 0.0, 1.0, 0.0, 1.0, 0.0, 0.0, 0.0, 1.0, 0.0, 0.0, 0.0, 0.0, 0.0, 1.0])
me_plan_008.materials.append(None)
me_plan_008.update()
me_plan_009 = bpy.data.meshes.new('Plan.009')
me_plan_009.from_pydata([(-0.4746, 1.193, 2.925), (-0.4746, -1.193, 2.925), (-0.7274, 1.193, 2.627), (-0.7274, -1.193, 2.627), (-0.5, -1.193, 2.971), (-0.5, 1.193, 2.971), (-0.7528, -1.193, 2.673), (-0.7528, 1.193, 2.673)], [], [(2, 0, 1, 3), (7, 6, 4, 5), (3, 1, 4, 6), (2, 3, 6, 7), (1, 0, 5, 4), (0, 2, 7, 5)])
_uv = me_plan_009.uv_layers.new(name='CarteUV')
_uv.uv.foreach_set('vector', [0.0, 1.0, 0.0, 1.0, 0.0, 0.0, 0.0, 0.0, 0.0, 1.0, 0.0, 0.0, 0.0, 0.0, 0.0, 1.0, 0.0, 0.0, 0.0, 0.0, 0.0, 0.0, 0.0, 0.0, 0.0, 1.0, 0.0, 0.0, 0.0, 0.0, 0.0, 1.0, 0.0, 0.0, 0.0, 1.0, 0.0, 1.0, 0.0, 0.0, 0.0, 1.0, 0.0, 1.0, 0.0, 1.0, 0.0, 1.0])
me_plan_009.materials.append(None)
me_plan_009.update()
me_plan_010 = bpy.data.meshes.new('Plan.010')
me_plan_010.from_pydata([(-0.4466, 1.193, 2.958), (-0.4466, -1.193, 2.958), (-0.1938, -1.193, 3.256), (-0.1938, 1.193, 3.256), (-0.4719, -1.193, 3.004), (-0.4719, 1.193, 3.004), (-0.2192, 1.193, 3.302), (-0.2192, -1.193, 3.302)], [], [(0, 3, 2, 1), (5, 4, 7, 6), (2, 3, 6, 7), (3, 0, 5, 6), (1, 2, 7, 4), (0, 1, 4, 5)])
_uv = me_plan_010.uv_layers.new(name='CarteUV')
_uv.uv.foreach_set('vector', [0.0, 1.0, 0.0, 1.0, 0.0, 0.0, 0.0, 0.0, 0.0, 1.0, 0.0, 0.0, 0.0, 0.0, 0.0, 1.0, 0.0, 0.0, 0.0, 1.0, 0.0, 1.0, 0.0, 0.0, 0.0, 1.0, 0.0, 1.0, 0.0, 1.0, 0.0, 1.0, 0.0, 0.0, 0.0, 0.0, 0.0, 0.0, 0.0, 0.0, 0.0, 1.0, 0.0, 0.0, 0.0, 0.0, 0.0, 1.0])
me_plan_010.materials.append(None)
me_plan_010.update()
me_plan_011 = bpy.data.meshes.new('Plan.011')
me_plan_011.from_pydata([(-0.4466, 1.193, 2.958), (-0.4466, -1.193, 2.958), (-0.1938, -1.193, 3.256), (-0.1938, 1.193, 3.256), (-0.4719, -1.193, 3.004), (-0.4719, 1.193, 3.004), (-0.2192, 1.193, 3.302), (-0.2192, -1.193, 3.302)], [], [(0, 3, 2, 1), (5, 4, 7, 6), (2, 3, 6, 7), (3, 0, 5, 6), (1, 2, 7, 4), (0, 1, 4, 5)])
_uv = me_plan_011.uv_layers.new(name='CarteUV')
_uv.uv.foreach_set('vector', [0.0, 1.0, 0.0, 1.0, 0.0, 0.0, 0.0, 0.0, 0.0, 1.0, 0.0, 0.0, 0.0, 0.0, 0.0, 1.0, 0.0, 0.0, 0.0, 1.0, 0.0, 1.0, 0.0, 0.0, 0.0, 1.0, 0.0, 1.0, 0.0, 1.0, 0.0, 1.0, 0.0, 0.0, 0.0, 0.0, 0.0, 0.0, 0.0, 0.0, 0.0, 1.0, 0.0, 0.0, 0.0, 0.0, 0.0, 1.0])
me_plan_011.materials.append(None)
me_plan_011.update()
me_plan_012 = bpy.data.meshes.new('Plan.012')
me_plan_012.from_pydata([(-1.289, 1.193, 1.966), (-1.289, -1.193, 1.966), (-1.036, 1.193, 2.263), (-1.036, -1.193, 2.263), (-1.314, 1.193, 2.012), (-1.314, -1.193, 2.012), (-1.062, 1.193, 2.309), (-1.062, -1.193, 2.309)], [], [(0, 2, 3, 1), (4, 5, 7, 6), (2, 0, 4, 6), (1, 3, 7, 5), (0, 1, 5, 4), (3, 2, 6, 7)])
_uv = me_plan_012.uv_layers.new(name='CarteUV')
_uv.uv.foreach_set('vector', [0.0, 1.0, 0.0, 1.0, 0.0, 0.0, 0.0, 0.0, 0.0, 1.0, 0.0, 0.0, 0.0, 0.0, 0.0, 1.0, 0.0, 1.0, 0.0, 1.0, 0.0, 1.0, 0.0, 1.0, 0.0, 0.0, 0.0, 0.0, 0.0, 0.0, 0.0, 0.0, 0.0, 1.0, 0.0, 0.0, 0.0, 0.0, 0.0, 1.0, 0.0, 0.0, 0.0, 1.0, 0.0, 1.0, 0.0, 0.0])
me_plan_012.materials.append(None)
me_plan_012.update()
me_plan_013 = bpy.data.meshes.new('Plan.013')
me_plan_013.from_pydata([(-1.008, -1.193, 2.296), (-1.008, 1.193, 2.296), (-0.7555, 1.193, 2.594), (-0.7555, -1.193, 2.594), (-1.034, -1.193, 2.342), (-1.034, 1.193, 2.342), (-0.7809, 1.193, 2.64), (-0.7809, -1.193, 2.64)], [], [(1, 2, 3, 0), (5, 4, 7, 6), (0, 3, 7, 4), (2, 1, 5, 6), (3, 2, 6, 7), (1, 0, 4, 5)])
_uv = me_plan_013.uv_layers.new(name='CarteUV')
_uv.uv.foreach_set('vector', [0.0, 1.0, 0.0, 1.0, 0.0, 0.0, 0.0, 0.0, 0.0, 1.0, 0.0, 0.0, 0.0, 0.0, 0.0, 1.0, 0.0, 0.0, 0.0, 0.0, 0.0, 0.0, 0.0, 0.0, 0.0, 1.0, 0.0, 1.0, 0.0, 1.0, 0.0, 1.0, 0.0, 0.0, 0.0, 1.0, 0.0, 1.0, 0.0, 0.0, 0.0, 1.0, 0.0, 0.0, 0.0, 0.0, 0.0, 1.0])
me_plan_013.materials.append(None)
me_plan_013.update()
me_plan_014 = bpy.data.meshes.new('Plan.014')
me_plan_014.from_pydata([(-0.4746, 1.193, 2.925), (-0.4746, -1.193, 2.925), (-0.7274, 1.193, 2.627), (-0.7274, -1.193, 2.627), (-0.5, -1.193, 2.971), (-0.5, 1.193, 2.971), (-0.7528, -1.193, 2.673), (-0.7528, 1.193, 2.673)], [], [(2, 0, 1, 3), (7, 6, 4, 5), (3, 1, 4, 6), (2, 3, 6, 7), (1, 0, 5, 4), (0, 2, 7, 5)])
_uv = me_plan_014.uv_layers.new(name='CarteUV')
_uv.uv.foreach_set('vector', [0.0, 1.0, 0.0, 1.0, 0.0, 0.0, 0.0, 0.0, 0.0, 1.0, 0.0, 0.0, 0.0, 0.0, 0.0, 1.0, 0.0, 0.0, 0.0, 0.0, 0.0, 0.0, 0.0, 0.0, 0.0, 1.0, 0.0, 0.0, 0.0, 0.0, 0.0, 1.0, 0.0, 0.0, 0.0, 1.0, 0.0, 1.0, 0.0, 0.0, 0.0, 1.0, 0.0, 1.0, 0.0, 1.0, 0.0, 1.0])
me_plan_014.materials.append(None)
me_plan_014.update()
me_plan_003 = bpy.data.meshes.new('Plan.003')
me_plan_003.from_pydata([(-0.7097, -0.7097, 0.0), (0.7097, -0.7097, 0.0), (-0.7097, 0.7097, 0.0), (0.7097, 0.7097, 0.0), (-1.0, -1.0, 1.97), (1.0, -1.0, 1.97), (-1.0, 1.0, 1.97), (1.0, 1.0, 1.97), (-0.09968, -1.0, 3.047), (0.09968, -1.0, 3.047), (-0.09968, 1.0, 3.047), (0.09968, 1.0, 3.047), (-0.288, -0.7115, 0.0117), (0.288, -0.7115, 0.0117), (-0.5046, -0.9281, 1.482), (0.5046, -0.9281, 1.482), (-0.7887, -0.3236, 0.5358), (-0.7887, 0.3236, 0.5358), (-0.921, -0.4559, 1.434), (-0.921, 0.4559, 1.434)], [], [(0, 2, 3, 1), (5, 7, 11, 9), (1, 3, 7, 5), (2, 0, 4, 6), (3, 2, 6, 7), (0, 1, 5, 4), (8, 9, 11, 10), (6, 4, 8, 10), (7, 6, 10, 11), (4, 5, 9, 8), (12, 14, 15, 13), (17, 19, 18, 16)])
_uv = me_plan_003.uv_layers.new(name='CarteUV')
_uv.uv.foreach_set('vector', [0.0, 0.0, 0.0, 1.0, 1.0, 1.0, 1.0, 0.0, 1.0, 0.0, 1.0, 1.0, 1.0, 1.0, 1.0, 0.0, 1.0, 0.0, 1.0, 1.0, 1.0, 1.0, 1.0, 0.0, 0.0, 1.0, 0.0, 0.0, 0.0, 0.0, 0.0, 1.0, 1.0, 1.0, 0.0, 1.0, 0.0, 1.0, 1.0, 1.0, 0.0, 0.0, 1.0, 0.0, 1.0, 0.0, 0.0, 0.0, 0.0, 0.0, 1.0, 0.0, 1.0, 1.0, 0.0, 1.0, 0.0, 1.0, 0.0, 0.0, 0.0, 0.0, 0.0, 1.0, 1.0, 1.0, 0.0, 1.0, 0.0, 1.0, 1.0, 1.0, 0.0, 0.0, 1.0, 0.0, 1.0, 0.0, 0.0, 0.0, 0.1175, 0.0, 0.0, 0.0, 1.0, 0.0, 0.8825, 0.0, 0.0, 1.0, 0.0, 1.0, 0.0, 0.0, 0.0, 0.0])
me_plan_003.materials.append(None)
me_plan_003.update()
me_plan_015 = bpy.data.meshes.new('Plan.015')
me_plan_015.from_pydata([(-1.193, -1.193, 1.857), (1.193, -1.193, 1.857), (-1.193, 1.193, 1.857), (1.193, 1.193, 1.857), (-0.1189, -1.193, 3.142), (0.1189, -1.193, 3.142), (-0.1189, 1.193, 3.142), (0.1189, 1.193, 3.142), (-1.303, 1.193, 1.949), (-1.303, -1.193, 1.949), (1.303, -1.193, 1.949), (1.303, 1.193, 1.949), (-0.1798, 1.193, 3.272), (-0.1798, -1.193, 3.272), (0.1798, -1.193, 3.272), (0.1798, 1.193, 3.272), (-0.6559, -1.193, 2.499), (-0.6559, 1.193, 2.499), (-0.7414, -1.193, 2.611), (-0.7414, 1.193, 2.611), (-0.3874, -1.193, 2.821), (-0.4606, -1.193, 2.941), (-0.3874, 1.193, 2.821), (-0.4606, 1.193, 2.941), (-0.9244, 1.193, 2.178), (-1.022, 1.193, 2.28), (-0.9244, -1.193, 2.178), (-1.022, -1.193, 2.28)], [], [(1, 5, 7, 3), (4, 6, 7, 5), (22, 6, 4, 20), (10, 11, 15, 14), (13, 14, 15, 12), (23, 21, 13, 12), (7, 6, 12, 15), (4, 5, 14, 13), (1, 3, 11, 10), (20, 4, 13, 21), (3, 7, 15, 11), (2, 0, 9, 8), (24, 2, 8, 25), (5, 1, 10, 14), (22, 17, 19, 23), (26, 16, 18, 27), (25, 27, 18, 19), (24, 17, 16, 26), (6, 22, 23, 12), (16, 20, 21, 18), (19, 18, 21, 23), (17, 22, 20, 16), (2, 24, 26, 0), (8, 9, 27, 25), (0, 26, 27, 9), (17, 24, 25, 19)])
_uv = me_plan_015.uv_layers.new(name='CarteUV')
_uv.uv.foreach_set('vector', [1.0, 0.0, 1.0, 0.0, 1.0, 1.0, 1.0, 1.0, 0.0, 0.0, 0.0, 1.0, 1.0, 1.0, 1.0, 0.0, 0.0, 1.0, 0.0, 1.0, 0.0, 0.0, 0.0, 0.0, 1.0, 0.0, 1.0, 1.0, 1.0, 1.0, 1.0, 0.0, 0.0, 0.0, 1.0, 0.0, 1.0, 1.0, 0.0, 1.0, 0.0, 1.0, 0.0, 0.0, 0.0, 0.0, 0.0, 1.0, 1.0, 1.0, 0.0, 1.0, 0.0, 1.0, 1.0, 1.0, 0.0, 0.0, 1.0, 0.0, 1.0, 0.0, 0.0, 0.0, 1.0, 0.0, 1.0, 1.0, 1.0, 1.0, 1.0, 0.0, 0.0, 0.0, 0.0, 0.0, 0.0, 0.0, 0.0, 0.0, 1.0, 1.0, 1.0, 1.0, 1.0, 1.0, 1.0, 1.0, 0.0, 1.0, 0.0, 0.0, 0.0, 0.0, 0.0, 1.0, 0.0, 1.0, 0.0, 1.0, 0.0, 1.0, 0.0, 1.0, 1.0, 0.0, 1.0, 0.0, 1.0, 0.0, 1.0, 0.0, 0.0, 1.0, 0.0, 1.0, 0.0, 1.0, 0.0, 1.0, 0.0, 0.0, 0.0, 0.0, 0.0, 0.0, 0.0, 0.0, 0.0, 1.0, 0.0, 0.0, 0.0, 0.0, 0.0, 1.0, 0.0, 1.0, 0.0, 1.0, 0.0, 0.0, 0.0, 0.0, 0.0, 1.0, 0.0, 1.0, 0.0, 1.0, 0.0, 1.0, 0.0, 0.0, 0.0, 0.0, 0.0, 0.0, 0.0, 0.0, 0.0, 1.0, 0.0, 0.0, 0.0, 0.0, 0.0, 1.0, 0.0, 1.0, 0.0, 1.0, 0.0, 0.0, 0.0, 0.0, 0.0, 1.0, 0.0, 1.0, 0.0, 0.0, 0.0, 0.0, 0.0, 1.0, 0.0, 0.0, 0.0, 0.0, 0.0, 1.0, 0.0, 0.0, 0.0, 0.0, 0.0, 0.0, 0.0, 0.0, 0.0, 1.0, 0.0, 1.0, 0.0, 1.0, 0.0, 1.0])
me_plan_015.materials.append(None)
me_plan_015.update()
me_plan_016 = bpy.data.meshes.new('Plan.016')
me_plan_016.from_pydata([(-0.05436, 1.193, 3.264), (-0.1093, -1.591, 3.272), (0.1093, -1.591, 3.272), (0.05436, 1.193, 3.264), (-0.05436, 1.193, 3.379), (-0.1093, -1.591, 3.502), (0.1093, -1.591, 3.502), (0.05436, 1.193, 3.379)], [], [(1, 0, 3, 2), (5, 6, 7, 4), (2, 3, 7, 6), (0, 1, 5, 4), (3, 0, 4, 7), (1, 2, 6, 5)])
_uv = me_plan_016.uv_layers.new(name='CarteUV')
_uv.uv.foreach_set('vector', [0.0, 0.0, 0.0, 1.0, 1.0, 1.0, 1.0, 0.0, 0.0, 0.0, 1.0, 0.0, 1.0, 1.0, 0.0, 1.0, 1.0, 0.0, 1.0, 1.0, 1.0, 1.0, 1.0, 0.0, 0.0, 1.0, 0.0, 0.0, 0.0, 0.0, 0.0, 1.0, 1.0, 1.0, 0.0, 1.0, 0.0, 1.0, 1.0, 1.0, 0.0, 0.0, 1.0, 0.0, 1.0, 0.0, 0.0, 0.0])
me_plan_016.materials.append(None)
me_plan_016.update()
me_plan_017 = bpy.data.meshes.new('Plan.017')
me_plan_017.from_pydata([(-1.289, 1.193, 1.966), (-1.289, -1.193, 1.966), (-1.036, 1.193, 2.263), (-1.036, -1.193, 2.263), (-1.314, 1.193, 2.012), (-1.314, -1.193, 2.012), (-1.062, 1.193, 2.309), (-1.062, -1.193, 2.309)], [], [(0, 2, 3, 1), (4, 5, 7, 6), (2, 0, 4, 6), (1, 3, 7, 5), (0, 1, 5, 4), (3, 2, 6, 7)])
_uv = me_plan_017.uv_layers.new(name='CarteUV')
_uv.uv.foreach_set('vector', [0.0, 1.0, 0.0, 1.0, 0.0, 0.0, 0.0, 0.0, 0.0, 1.0, 0.0, 0.0, 0.0, 0.0, 0.0, 1.0, 0.0, 1.0, 0.0, 1.0, 0.0, 1.0, 0.0, 1.0, 0.0, 0.0, 0.0, 0.0, 0.0, 0.0, 0.0, 0.0, 0.0, 1.0, 0.0, 0.0, 0.0, 0.0, 0.0, 1.0, 0.0, 0.0, 0.0, 1.0, 0.0, 1.0, 0.0, 0.0])
me_plan_017.materials.append(None)
me_plan_017.update()
me_plan_019 = bpy.data.meshes.new('Plan.019')
me_plan_019.from_pydata([(-1.008, -1.193, 2.296), (-1.008, 1.193, 2.296), (-0.7555, 1.193, 2.594), (-0.7555, -1.193, 2.594), (-1.034, -1.193, 2.342), (-1.034, 1.193, 2.342), (-0.7809, 1.193, 2.64), (-0.7809, -1.193, 2.64)], [], [(1, 2, 3, 0), (5, 4, 7, 6), (0, 3, 7, 4), (2, 1, 5, 6), (3, 2, 6, 7), (1, 0, 4, 5)])
_uv = me_plan_019.uv_layers.new(name='CarteUV')
_uv.uv.foreach_set('vector', [0.0, 1.0, 0.0, 1.0, 0.0, 0.0, 0.0, 0.0, 0.0, 1.0, 0.0, 0.0, 0.0, 0.0, 0.0, 1.0, 0.0, 0.0, 0.0, 0.0, 0.0, 0.0, 0.0, 0.0, 0.0, 1.0, 0.0, 1.0, 0.0, 1.0, 0.0, 1.0, 0.0, 0.0, 0.0, 1.0, 0.0, 1.0, 0.0, 0.0, 0.0, 1.0, 0.0, 0.0, 0.0, 0.0, 0.0, 1.0])
me_plan_019.materials.append(None)
me_plan_019.update()
me_plan_020 = bpy.data.meshes.new('Plan.020')
me_plan_020.from_pydata([(-0.4746, 1.193, 2.925), (-0.4746, -1.193, 2.925), (-0.7274, 1.193, 2.627), (-0.7274, -1.193, 2.627), (-0.5, -1.193, 2.971), (-0.5, 1.193, 2.971), (-0.7528, -1.193, 2.673), (-0.7528, 1.193, 2.673)], [], [(2, 0, 1, 3), (7, 6, 4, 5), (3, 1, 4, 6), (2, 3, 6, 7), (1, 0, 5, 4), (0, 2, 7, 5)])
_uv = me_plan_020.uv_layers.new(name='CarteUV')
_uv.uv.foreach_set('vector', [0.0, 1.0, 0.0, 1.0, 0.0, 0.0, 0.0, 0.0, 0.0, 1.0, 0.0, 0.0, 0.0, 0.0, 0.0, 1.0, 0.0, 0.0, 0.0, 0.0, 0.0, 0.0, 0.0, 0.0, 0.0, 1.0, 0.0, 0.0, 0.0, 0.0, 0.0, 1.0, 0.0, 0.0, 0.0, 1.0, 0.0, 1.0, 0.0, 0.0, 0.0, 1.0, 0.0, 1.0, 0.0, 1.0, 0.0, 1.0])
me_plan_020.materials.append(None)
me_plan_020.update()
me_plan_021 = bpy.data.meshes.new('Plan.021')
me_plan_021.from_pydata([(-0.4466, 1.193, 2.958), (-0.4466, -1.193, 2.958), (-0.1938, -1.193, 3.256), (-0.1938, 1.193, 3.256), (-0.4719, -1.193, 3.004), (-0.4719, 1.193, 3.004), (-0.2192, 1.193, 3.302), (-0.2192, -1.193, 3.302)], [], [(0, 3, 2, 1), (5, 4, 7, 6), (2, 3, 6, 7), (3, 0, 5, 6), (1, 2, 7, 4), (0, 1, 4, 5)])
_uv = me_plan_021.uv_layers.new(name='CarteUV')
_uv.uv.foreach_set('vector', [0.0, 1.0, 0.0, 1.0, 0.0, 0.0, 0.0, 0.0, 0.0, 1.0, 0.0, 0.0, 0.0, 0.0, 0.0, 1.0, 0.0, 0.0, 0.0, 1.0, 0.0, 1.0, 0.0, 0.0, 0.0, 1.0, 0.0, 1.0, 0.0, 1.0, 0.0, 1.0, 0.0, 0.0, 0.0, 0.0, 0.0, 0.0, 0.0, 0.0, 0.0, 1.0, 0.0, 0.0, 0.0, 0.0, 0.0, 1.0])
me_plan_021.materials.append(None)
me_plan_021.update()
me_plan_022 = bpy.data.meshes.new('Plan.022')
me_plan_022.from_pydata([(-0.4466, 1.193, 2.958), (-0.4466, -1.193, 2.958), (-0.1938, -1.193, 3.256), (-0.1938, 1.193, 3.256), (-0.4719, -1.193, 3.004), (-0.4719, 1.193, 3.004), (-0.2192, 1.193, 3.302), (-0.2192, -1.193, 3.302)], [], [(0, 3, 2, 1), (5, 4, 7, 6), (2, 3, 6, 7), (3, 0, 5, 6), (1, 2, 7, 4), (0, 1, 4, 5)])
_uv = me_plan_022.uv_layers.new(name='CarteUV')
_uv.uv.foreach_set('vector', [0.0, 1.0, 0.0, 1.0, 0.0, 0.0, 0.0, 0.0, 0.0, 1.0, 0.0, 0.0, 0.0, 0.0, 0.0, 1.0, 0.0, 0.0, 0.0, 1.0, 0.0, 1.0, 0.0, 0.0, 0.0, 1.0, 0.0, 1.0, 0.0, 1.0, 0.0, 1.0, 0.0, 0.0, 0.0, 0.0, 0.0, 0.0, 0.0, 0.0, 0.0, 1.0, 0.0, 0.0, 0.0, 0.0, 0.0, 1.0])
me_plan_022.materials.append(None)
me_plan_022.update()
me_plan_023 = bpy.data.meshes.new('Plan.023')
me_plan_023.from_pydata([(-1.289, 1.193, 1.966), (-1.289, -1.193, 1.966), (-1.036, 1.193, 2.263), (-1.036, -1.193, 2.263), (-1.314, 1.193, 2.012), (-1.314, -1.193, 2.012), (-1.062, 1.193, 2.309), (-1.062, -1.193, 2.309)], [], [(0, 2, 3, 1), (4, 5, 7, 6), (2, 0, 4, 6), (1, 3, 7, 5), (0, 1, 5, 4), (3, 2, 6, 7)])
_uv = me_plan_023.uv_layers.new(name='CarteUV')
_uv.uv.foreach_set('vector', [0.0, 1.0, 0.0, 1.0, 0.0, 0.0, 0.0, 0.0, 0.0, 1.0, 0.0, 0.0, 0.0, 0.0, 0.0, 1.0, 0.0, 1.0, 0.0, 1.0, 0.0, 1.0, 0.0, 1.0, 0.0, 0.0, 0.0, 0.0, 0.0, 0.0, 0.0, 0.0, 0.0, 1.0, 0.0, 0.0, 0.0, 0.0, 0.0, 1.0, 0.0, 0.0, 0.0, 1.0, 0.0, 1.0, 0.0, 0.0])
me_plan_023.materials.append(None)
me_plan_023.update()
me_plan_024 = bpy.data.meshes.new('Plan.024')
me_plan_024.from_pydata([(-1.008, -1.193, 2.296), (-1.008, 1.193, 2.296), (-0.7555, 1.193, 2.594), (-0.7555, -1.193, 2.594), (-1.034, -1.193, 2.342), (-1.034, 1.193, 2.342), (-0.7809, 1.193, 2.64), (-0.7809, -1.193, 2.64)], [], [(1, 2, 3, 0), (5, 4, 7, 6), (0, 3, 7, 4), (2, 1, 5, 6), (3, 2, 6, 7), (1, 0, 4, 5)])
_uv = me_plan_024.uv_layers.new(name='CarteUV')
_uv.uv.foreach_set('vector', [0.0, 1.0, 0.0, 1.0, 0.0, 0.0, 0.0, 0.0, 0.0, 1.0, 0.0, 0.0, 0.0, 0.0, 0.0, 1.0, 0.0, 0.0, 0.0, 0.0, 0.0, 0.0, 0.0, 0.0, 0.0, 1.0, 0.0, 1.0, 0.0, 1.0, 0.0, 1.0, 0.0, 0.0, 0.0, 1.0, 0.0, 1.0, 0.0, 0.0, 0.0, 1.0, 0.0, 0.0, 0.0, 0.0, 0.0, 1.0])
me_plan_024.materials.append(None)
me_plan_024.update()
me_plan_025 = bpy.data.meshes.new('Plan.025')
me_plan_025.from_pydata([(-0.4746, 1.193, 2.925), (-0.4746, -1.193, 2.925), (-0.7274, 1.193, 2.627), (-0.7274, -1.193, 2.627), (-0.5, -1.193, 2.971), (-0.5, 1.193, 2.971), (-0.7528, -1.193, 2.673), (-0.7528, 1.193, 2.673)], [], [(2, 0, 1, 3), (7, 6, 4, 5), (3, 1, 4, 6), (2, 3, 6, 7), (1, 0, 5, 4), (0, 2, 7, 5)])
_uv = me_plan_025.uv_layers.new(name='CarteUV')
_uv.uv.foreach_set('vector', [0.0, 1.0, 0.0, 1.0, 0.0, 0.0, 0.0, 0.0, 0.0, 1.0, 0.0, 0.0, 0.0, 0.0, 0.0, 1.0, 0.0, 0.0, 0.0, 0.0, 0.0, 0.0, 0.0, 0.0, 0.0, 1.0, 0.0, 0.0, 0.0, 0.0, 0.0, 1.0, 0.0, 0.0, 0.0, 1.0, 0.0, 1.0, 0.0, 0.0, 0.0, 1.0, 0.0, 1.0, 0.0, 1.0, 0.0, 1.0])
me_plan_025.materials.append(None)
me_plan_025.update()
me_plan_026 = bpy.data.meshes.new('Plan.026')
me_plan_026.from_pydata([(-0.288, -0.7115, 0.0117), (0.288, -0.7115, 0.0117), (-0.5046, -0.9281, 1.482), (0.5046, -0.9281, 1.482), (-0.288, -0.8012, -0.001526), (0.288, -0.8012, -0.001526), (-0.4128, -1.006, 1.39), (0.4128, -1.006, 1.39), (-0.5046, -1.018, 1.469), (0.5046, -1.018, 1.469), (0.2077, -0.8012, -0.001526), (-0.2077, -0.8012, -0.001526), (-0.2077, -0.7259, 0.009572), (0.2077, -0.7259, 0.009572), (-0.4128, -0.9309, 1.401), (0.4128, -0.9309, 1.401), (-0.2077, -0.7259, 0.009572), (0.2077, -0.7259, 0.009572), (-0.4128, -0.9309, 1.401), (0.4128, -0.9309, 1.401), (0.3778, 0.8974, 4.994)], [], [(1, 3, 9, 5), (2, 0, 4, 8), (3, 2, 8, 9), (6, 7, 9, 8), (7, 10, 5, 9), (11, 6, 8, 4), (12, 13, 15, 14), (10, 7, 15, 13), (6, 11, 12, 14), (7, 6, 14, 15), (16, 17, 19, 18)])
_uv = me_plan_026.uv_layers.new(name='CarteUV')
_uv.uv.foreach_set('vector', [0.8825, 0.0, 1.0, 0.0, 1.0, 0.0, 0.8825, 0.0, 0.0, 0.0, 0.1175, 0.0, 0.1175, 0.0, 0.0, 0.0, 1.0, 0.0, 0.0, 0.0, 0.0, 0.0, 1.0, 0.0, 0.08818, 0.0, 0.9118, 0.0, 1.0, 0.0, 0.0, 0.0, 0.9118, 0.0, 0.7759, 0.0, 0.8825, 0.0, 1.0, 0.0, 0.2241, 0.0, 0.08818, 0.0, 0.0, 0.0, 0.1175, 0.0, 0.2241, 0.0, 0.7759, 0.0, 0.9118, 0.0, 0.08818, 0.0, 0.7759, 0.0, 0.9118, 0.0, 0.9118, 0.0, 0.7759, 0.0, 0.08818, 0.0, 0.2241, 0.0, 0.2241, 0.0, 0.08818, 0.0, 0.9118, 0.0, 0.08818, 0.0, 0.08818, 0.0, 0.9118, 0.0, 0.2241, 0.0, 0.7759, 0.0, 0.9118, 0.0, 0.08818, 0.0])
me_plan_026.materials.append(None)
me_plan_026.update()

# ---- objects
ob_base = bpy.data.objects.new('base', me_plan)
ob_toit = bpy.data.objects.new('toit', me_plan_001)
ob_poutre = bpy.data.objects.new('poutre', me_plan_002)
ob_fenetre1 = bpy.data.objects.new('fenetre1', me_plan_004)
ob_fenetre2 = bpy.data.objects.new('fenetre2', me_plan_005)
ob_cercle = bpy.data.objects.new('Cercle', me_cercle)
ob_fenetre_ronde = bpy.data.objects.new('fenetre_ronde', me_cercle_001)
ob_chemin = bpy.data.objects.new('cheminé', me_plan_007)
ob_toit_001 = bpy.data.objects.new('toit.001', me_plan_006)
ob_toit_002 = bpy.data.objects.new('toit.002', me_plan_008)
ob_toit_003 = bpy.data.objects.new('toit.003', me_plan_009)
ob_toit_004 = bpy.data.objects.new('toit.004', me_plan_010)
ob_toit_005 = bpy.data.objects.new('toit.005', me_plan_011)
ob_toit_006 = bpy.data.objects.new('toit.006', me_plan_012)
ob_toit_007 = bpy.data.objects.new('toit.007', me_plan_013)
ob_toit_008 = bpy.data.objects.new('toit.008', me_plan_014)
ob_base_001 = bpy.data.objects.new('base.001', me_plan_003)
ob_toit_009 = bpy.data.objects.new('toit.009', me_plan_015)
ob_poutre_001 = bpy.data.objects.new('poutre.001', me_plan_016)
ob_toit_010 = bpy.data.objects.new('toit.010', me_plan_017)
ob_toit_011 = bpy.data.objects.new('toit.011', me_plan_019)
ob_toit_012 = bpy.data.objects.new('toit.012', me_plan_020)
ob_toit_013 = bpy.data.objects.new('toit.013', me_plan_021)
ob_toit_014 = bpy.data.objects.new('toit.014', me_plan_022)
ob_toit_015 = bpy.data.objects.new('toit.015', me_plan_023)
ob_toit_016 = bpy.data.objects.new('toit.016', me_plan_024)
ob_toit_017 = bpy.data.objects.new('toit.017', me_plan_025)
ob_porte_002 = bpy.data.objects.new('porte.002', me_plan_026)

# ---- transforms, parenting, visibility, modifiers, constraints
ob_base.location = (-0.0006412, 0.1638, -0.1111)
ob_base.scale = (1.737, 1.655, 1.189)
_m = ob_base.modifiers.new('Biseau', 'BEVEL')
_m.width = 0.035
_m.width_pct = 0.035
_m.segments = 3
ob_toit.location = (-0.0006412, 0.1638, -0.2276)
ob_toit.scale = (1.737, 1.655, 1.189)
_m = ob_toit.modifiers.new('Biseau', 'BEVEL')
_m.width = 0.035
_m.width_pct = 0.035
_m.segments = 3
ob_poutre.location = (-0.0006412, 0.1638, -0.2276)
ob_poutre.scale = (1.737, 1.655, 1.189)
_m = ob_poutre.modifiers.new('Biseau', 'BEVEL')
_m.width = 0.025
_m.width_pct = 0.025
_m.segments = 3
ob_fenetre1.location = (-0.0006412, 0.1638, -0.1111)
ob_fenetre1.scale = (1.737, 1.655, 1.189)
_m = ob_fenetre1.modifiers.new('Biseau', 'BEVEL')
_m.width = 0.035
_m.width_pct = 0.035
_m.segments = 3
ob_fenetre2.location = (-0.0006412, 0.1638, -0.1111)
ob_fenetre2.rotation_euler = (0.0, 0.0, 3.142)
ob_fenetre2.scale = (1.737, 1.655, 1.189)
_m = ob_fenetre2.modifiers.new('Biseau', 'BEVEL')
_m.width = 0.035
_m.width_pct = 0.035
_m.segments = 3
ob_cercle.location = (0.005405, -1.491, 2.798)
ob_cercle.rotation_euler = (1.571, -0.0, -0.0)
ob_cercle.scale = (1.737, 1.189, 1.655)
ob_fenetre_ronde.location = (0.005405, -1.491, 2.798)
ob_fenetre_ronde.rotation_euler = (1.571, -0.0, -0.0)
ob_fenetre_ronde.scale = (1.737, 1.189, 1.655)
_m = ob_fenetre_ronde.modifiers.new('Biseau', 'BEVEL')
_m.width = 0.035
_m.width_pct = 0.035
_m.segments = 3
ob_chemin.location = (-0.0006412, 0.1638, -0.2276)
ob_chemin.scale = (1.737, 1.655, 1.189)
_m = ob_chemin.modifiers.new('Biseau', 'BEVEL')
_m.width = 0.035
_m.width_pct = 0.035
_m.segments = 3
ob_toit_001.location = (-0.0006412, 0.1638, -0.2276)
ob_toit_001.scale = (1.737, 1.655, 1.189)
_m = ob_toit_001.modifiers.new('Biseau', 'BEVEL')
_m.segments = 3
ob_toit_002.location = (-0.0006412, 0.1638, -0.2276)
ob_toit_002.scale = (1.737, 1.655, 1.189)
_m = ob_toit_002.modifiers.new('Biseau', 'BEVEL')
_m.segments = 3
ob_toit_003.location = (-0.0006412, 0.1638, -0.2276)
ob_toit_003.scale = (1.737, 1.655, 1.189)
_m = ob_toit_003.modifiers.new('Biseau', 'BEVEL')
_m.segments = 3
ob_toit_004.location = (-0.0006412, 0.1638, -0.2276)
ob_toit_004.scale = (1.737, 1.655, 1.189)
_m = ob_toit_004.modifiers.new('Biseau', 'BEVEL')
_m.segments = 3
ob_toit_005.location = (-0.0006412, 0.1638, -0.2276)
ob_toit_005.rotation_euler = (0.0, 0.0, 3.142)
ob_toit_005.scale = (1.737, 1.655, 1.189)
_m = ob_toit_005.modifiers.new('Biseau', 'BEVEL')
_m.segments = 3
ob_toit_006.location = (-0.0006412, 0.1638, -0.2276)
ob_toit_006.rotation_euler = (0.0, 0.0, 3.142)
ob_toit_006.scale = (1.737, 1.655, 1.189)
_m = ob_toit_006.modifiers.new('Biseau', 'BEVEL')
_m.segments = 3
ob_toit_007.location = (-0.0006412, 0.1638, -0.2276)
ob_toit_007.rotation_euler = (0.0, 0.0, 3.142)
ob_toit_007.scale = (1.737, 1.655, 1.189)
_m = ob_toit_007.modifiers.new('Biseau', 'BEVEL')
_m.segments = 3
ob_toit_008.location = (-0.0006412, 0.1638, -0.2276)
ob_toit_008.rotation_euler = (0.0, 0.0, 3.142)
ob_toit_008.scale = (1.737, 1.655, 1.189)
_m = ob_toit_008.modifiers.new('Biseau', 'BEVEL')
_m.segments = 3
ob_base_001.location = (-0.0006411, -1.384, -0.09213)
ob_base_001.scale = (0.8311, 0.7921, 0.5691)
_m = ob_base_001.modifiers.new('Biseau', 'BEVEL')
_m.width = 0.035
_m.width_pct = 0.035
_m.segments = 3
ob_toit_009.location = (-0.0006411, -1.384, -0.1479)
ob_toit_009.scale = (0.8311, 0.7921, 0.5691)
_m = ob_toit_009.modifiers.new('Biseau', 'BEVEL')
_m.width = 0.035
_m.width_pct = 0.035
_m.segments = 3
ob_poutre_001.location = (-0.0006411, -1.384, -0.1479)
ob_poutre_001.scale = (0.8311, 0.7921, 0.5691)
_m = ob_poutre_001.modifiers.new('Biseau', 'BEVEL')
_m.width = 0.025
_m.width_pct = 0.025
_m.segments = 3
ob_toit_010.location = (-0.0006411, -1.384, -0.1479)
ob_toit_010.scale = (0.8311, 0.7921, 0.5691)
_m = ob_toit_010.modifiers.new('Biseau', 'BEVEL')
_m.segments = 3
ob_toit_011.location = (-0.0006411, -1.384, -0.1479)
ob_toit_011.scale = (0.8311, 0.7921, 0.5691)
_m = ob_toit_011.modifiers.new('Biseau', 'BEVEL')
_m.segments = 3
ob_toit_012.location = (-0.0006411, -1.384, -0.1479)
ob_toit_012.scale = (0.8311, 0.7921, 0.5691)
_m = ob_toit_012.modifiers.new('Biseau', 'BEVEL')
_m.segments = 3
ob_toit_013.location = (-0.0006411, -1.384, -0.1479)
ob_toit_013.scale = (0.8311, 0.7921, 0.5691)
_m = ob_toit_013.modifiers.new('Biseau', 'BEVEL')
_m.segments = 3
ob_toit_014.location = (-0.0006411, -1.384, -0.1479)
ob_toit_014.rotation_euler = (0.0, 0.0, 3.142)
ob_toit_014.scale = (0.8311, 0.7921, 0.5691)
_m = ob_toit_014.modifiers.new('Biseau', 'BEVEL')
_m.segments = 3
ob_toit_015.location = (-0.0006411, -1.384, -0.1479)
ob_toit_015.rotation_euler = (0.0, 0.0, 3.142)
ob_toit_015.scale = (0.8311, 0.7921, 0.5691)
_m = ob_toit_015.modifiers.new('Biseau', 'BEVEL')
_m.segments = 3
ob_toit_016.location = (-0.0006411, -1.384, -0.1479)
ob_toit_016.rotation_euler = (0.0, 0.0, 3.142)
ob_toit_016.scale = (0.8311, 0.7921, 0.5691)
_m = ob_toit_016.modifiers.new('Biseau', 'BEVEL')
_m.segments = 3
ob_toit_017.location = (-0.0006411, -1.384, -0.1479)
ob_toit_017.rotation_euler = (0.0, 0.0, 3.142)
ob_toit_017.scale = (0.8311, 0.7921, 0.5691)
_m = ob_toit_017.modifiers.new('Biseau', 'BEVEL')
_m.segments = 3
ob_porte_002.location = (-0.0006411, -1.448, -0.07546)
ob_porte_002.scale = (0.6897, 0.6574, 0.4723)
_m = ob_porte_002.modifiers.new('Biseau', 'BEVEL')
_m.width = 0.025
_m.width_pct = 0.025
_m.segments = 4

# ---- collection membership
col_collection.objects.link(ob_base)
col_collection.objects.link(ob_toit)
col_collection.objects.link(ob_poutre)
col_collection.objects.link(ob_fenetre1)
col_collection.objects.link(ob_fenetre2)
col_collection.objects.link(ob_cercle)
col_collection.objects.link(ob_fenetre_ronde)
col_collection.objects.link(ob_chemin)
col_collection.objects.link(ob_toit_001)
col_collection.objects.link(ob_toit_002)
col_collection.objects.link(ob_toit_003)
col_collection.objects.link(ob_toit_004)
col_collection.objects.link(ob_toit_005)
col_collection.objects.link(ob_toit_006)
col_collection.objects.link(ob_toit_007)
col_collection.objects.link(ob_toit_008)
col_collection.objects.link(ob_base_001)
col_collection.objects.link(ob_toit_009)
col_collection.objects.link(ob_poutre_001)
col_collection.objects.link(ob_toit_010)
col_collection.objects.link(ob_toit_011)
col_collection.objects.link(ob_toit_012)
col_collection.objects.link(ob_toit_013)
col_collection.objects.link(ob_toit_014)
col_collection.objects.link(ob_toit_015)
col_collection.objects.link(ob_toit_016)
col_collection.objects.link(ob_toit_017)
col_collection.objects.link(ob_porte_002)

# ---- scene / render settings (as saved in the file)
scene.frame_start = 1; scene.frame_end = 250; scene.frame_set(1)
scene.render.engine = 'BLENDER_EEVEE_NEXT'
scene.cycles.sampling_pattern = 'TABULATED_SOBOL'
scene.cycles.use_light_tree = False
scene.view_settings.view_transform = 'Filmic'
bpy.context.view_layer.update()

# ---- added for rendering (the .blend has no active camera and no usable light): camera, sun
cam_auto = bpy.data.cameras.new('AutoCamera')
cam_auto.lens = 50.0
cam_auto.sensor_width = 36.0
cam_auto.clip_end = 1000.0
ob_auto_camera = bpy.data.objects.new('AutoCamera', cam_auto)
scene.collection.objects.link(ob_auto_camera)
ob_auto_camera.location = (7.2229, -8.92137, 7.75822)
ob_auto_camera.rotation_euler = (1.09748, -7.21219e-08, 0.694738)
scene.camera = ob_auto_camera
light_auto_sun = bpy.data.lights.new('AutoSun', 'SUN')
light_auto_sun.energy = 3.0
light_auto_sun.angle = 0.0523599
ob_auto_sun = bpy.data.objects.new('AutoSun', light_auto_sun)
scene.collection.objects.link(ob_auto_sun)
ob_auto_sun.rotation_euler = (0.872665, 0.174533, 0.523599)
bpy.context.view_layer.update()
